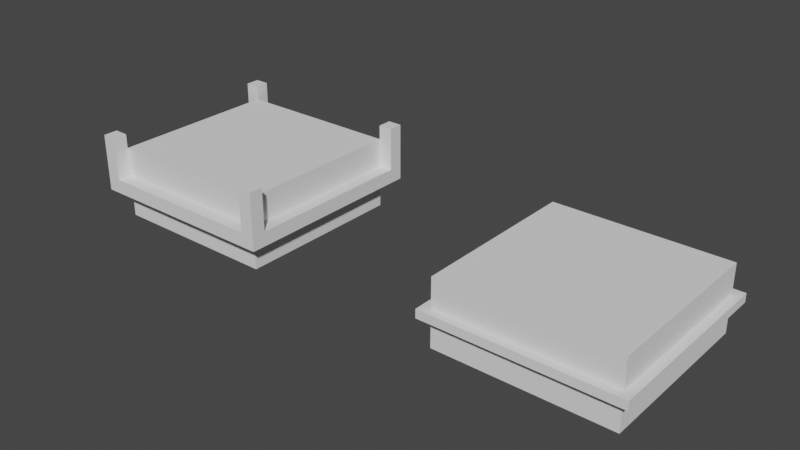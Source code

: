 # Source: Model_Test.blend  (saved by Blender 3.5.10; exported with 4.5.12 LTS)
import bpy
from mathutils import Matrix  # noqa: F401  (used for matrix-valued properties, if any)

bpy.ops.wm.read_factory_settings(use_empty=True)
scene = bpy.context.scene
scene.name = 'Scene'

# ---- collections
col_collection = bpy.data.collections.new('Collection'); scene.collection.children.link(col_collection)

# ---- world
world_world = bpy.data.worlds.new('World'); scene.world = world_world
world_world.use_nodes = True; world_world.node_tree.nodes.clear()
_N = world_world.node_tree.nodes; _L = world_world.node_tree.links
n0 = _N.new('ShaderNodeOutputWorld'); n0.name = 'World Output'; n0.location = (300, 300)
n1 = _N.new('ShaderNodeBackground'); n1.name = 'Background'; n1.location = (10, 300)
n1.inputs[0].default_value = (0.05088, 0.05088, 0.05088, 1.0)
_L.new(n1.outputs[0], n0.inputs[0])
n0.is_active_output = True
world_world.color = (0.05088, 0.05088, 0.05088)
world_world.use_sun_shadow = False
world_world.sun_shadow_jitter_overblur = 0.0

# ---- meshes
me_cube_001 = bpy.data.meshes.new('Cube.001')
me_cube_001.from_pydata([(-3.0, -3.0, 0.0), (-3.0, -3.0, 1.0), (-3.0, 3.0, 0.0), (-3.0, 3.0, 1.0), (3.0, -3.0, 0.0), (3.0, -3.0, 1.0), (3.0, 3.0, 0.0), (3.0, 3.0, 1.0), (-3.3, -3.3, 1.0), (-3.3, 3.3, 1.0), (3.3, -3.3, 1.0), (3.3, 3.3, 1.0), (-3.0, -3.0, 1.3), (-3.0, 3.0, 1.3), (3.0, -3.0, 1.3), (3.0, 3.0, 1.3), (-3.3, -3.3, 1.3), (-3.3, 3.3, 1.3), (3.3, 3.3, 1.3), (3.3, -3.3, 1.3), (-3.0, -3.0, 2.3), (-3.0, 3.0, 2.3), (3.0, 3.0, 2.3), (3.0, -3.0, 2.3)], [], [(0, 1, 3, 2), (2, 3, 7, 6), (6, 7, 5, 4), (4, 5, 1, 0), (2, 6, 4, 0), (5, 7, 11, 10), (7, 3, 9, 11), (1, 5, 10, 8), (3, 1, 8, 9), (9, 8, 16, 17), (12, 14, 23, 20), (8, 10, 19, 16), (11, 9, 17, 18), (10, 11, 18, 19), (12, 13, 17, 16), (13, 15, 18, 17), (15, 14, 19, 18), (14, 12, 16, 19), (22, 21, 20, 23), (15, 13, 21, 22), (14, 15, 22, 23), (13, 12, 20, 21)])
_uv = me_cube_001.uv_layers.new(name='UVMap')
_uv.uv.foreach_set('vector', [0.375, 0.0, 0.625, 0.0, 0.625, 0.25, 0.375, 0.25, 0.375, 0.25, 0.625, 0.25, 0.625, 0.5, 0.375, 0.5, 0.375, 0.5, 0.625, 0.5, 0.625, 0.75, 0.375, 0.75, 0.375, 0.75, 0.625, 0.75, 0.625, 1.0, 0.375, 1.0, 0.125, 0.5, 0.375, 0.5, 0.375, 0.75, 0.125, 0.75, 0.625, 0.75, 0.625, 0.5, 0.625, 0.5, 0.625, 0.75, 0.625, 0.5, 0.625, 0.25, 0.625, 0.25, 0.625, 0.5, 0.625, 1.0, 0.625, 0.75, 0.625, 0.75, 0.625, 1.0, 0.625, 0.25, 0.625, 0.0, 0.625, 0.0, 0.625, 0.25, 0.625, 0.25, 0.625, 0.0, 0.625, 0.0, 0.625, 0.25, 0.8636, 0.7386, 0.6364, 0.7386, 0.6364, 0.7386, 0.8636, 0.7386, 0.625, 1.0, 0.625, 0.75, 0.625, 0.75, 0.625, 1.0, 0.625, 0.5, 0.625, 0.25, 0.625, 0.25, 0.625, 0.5, 0.625, 0.75, 0.625, 0.5, 0.625, 0.5, 0.625, 0.75, 0.8636, 0.7386, 0.8636, 0.5114, 0.875, 0.5, 0.875, 0.75, 0.8636, 0.5114, 0.6364, 0.5114, 0.625, 0.5, 0.875, 0.5, 0.6364, 0.5114, 0.6364, 0.7386, 0.625, 0.75, 0.625, 0.5, 0.6364, 0.7386, 0.8636, 0.7386, 0.875, 0.75, 0.625, 0.75, 0.6364, 0.5114, 0.8636, 0.5114, 0.8636, 0.7386, 0.6364, 0.7386, 0.6364, 0.5114, 0.8636, 0.5114, 0.8636, 0.5114, 0.6364, 0.5114, 0.6364, 0.7386, 0.6364, 0.5114, 0.6364, 0.5114, 0.6364, 0.7386, 0.8636, 0.5114, 0.8636, 0.7386, 0.8636, 0.7386, 0.8636, 0.5114])
me_cube_001.update()
me_cube_002 = bpy.data.meshes.new('Cube.002')
me_cube_002.from_pydata([(-3.0, -3.0, 0.0), (-3.0, -3.0, 1.0), (-3.0, 3.0, 0.0), (-3.0, 3.0, 1.0), (3.0, -3.0, 0.0), (3.0, -3.0, 1.0), (3.0, 3.0, 0.0), (3.0, 3.0, 1.0), (-3.0, -3.0, 1.5), (-3.0, 3.0, 1.5), (3.0, -3.0, 1.5), (3.0, 3.0, 1.5), (-3.0, -3.0, 2.5), (-3.0, 3.0, 2.5), (3.0, -3.0, 2.5), (3.0, 3.0, 2.5)], [], [(0, 1, 3, 2), (2, 3, 7, 6), (6, 7, 5, 4), (4, 5, 1, 0), (2, 6, 4, 0), (10, 11, 15, 14), (15, 13, 12, 14), (9, 8, 12, 13), (8, 10, 14, 12), (11, 9, 13, 15)])
_uv = me_cube_002.uv_layers.new(name='UVMap')
_uv.uv.foreach_set('vector', [0.375, 0.0, 0.625, 0.0, 0.625, 0.25, 0.375, 0.25, 0.375, 0.25, 0.625, 0.25, 0.625, 0.5, 0.375, 0.5, 0.375, 0.5, 0.625, 0.5, 0.625, 0.75, 0.375, 0.75, 0.375, 0.75, 0.625, 0.75, 0.625, 1.0, 0.375, 1.0, 0.125, 0.5, 0.375, 0.5, 0.375, 0.75, 0.125, 0.75, 0.625, 0.75, 0.625, 0.5, 0.625, 0.5, 0.625, 0.75, 0.625, 0.5, 0.875, 0.5, 0.875, 0.75, 0.625, 0.75, 0.875, 0.5, 0.875, 0.75, 0.875, 0.75, 0.875, 0.5, 0.875, 0.75, 0.625, 0.75, 0.625, 0.75, 0.875, 0.75, 0.625, 0.5, 0.875, 0.5, 0.875, 0.5, 0.625, 0.5])
me_cube_002.update()
me_cube_003 = bpy.data.meshes.new('Cube.003')
me_cube_003.from_pydata([(-3.0, -3.0, 1.0), (-3.0, 3.0, 1.0), (3.0, -3.0, 1.0), (3.0, 3.0, 1.0), (-3.0, -3.001, 1.5), (3.5, -3.0, 2.5), (3.0, -3.0, 1.5), (3.0, 3.0, 1.5), (3.5, -3.0, 1.0), (3.5, 3.0, 1.0), (3.5, -3.0, 1.5), (3.5, 3.0, 1.5), (-3.5, -3.0, 1.0), (3.0, 3.0, 2.5), (-3.5, -3.0, 1.5), (3.0, -3.0, 2.5), (-3.0, -3.5, 1.0), (3.0, -3.5, 1.0), (-3.0, -3.5, 1.5), (3.0, -3.5, 1.5), (3.5, -3.5, 1.0), (3.5, -3.5, 1.5), (-3.5, -3.5, 1.0), (-3.5, -3.5, 1.5), (-3.0, 3.5, 1.0), (3.0, 3.5, 1.0), (-3.0, 3.5, 1.5), (3.0, 3.5, 1.5), (3.5, 3.5, 1.0), (3.5, 3.5, 1.5), (-3.5, 3.5, 1.0), (-3.5, 3.5, 1.5), (3.5, 5.96e-08, 1.5), (3.5, 0.3333, 1.5), (3.5, 0.6667, 1.5), (3.0, 2.0, 1.0), (3.5, 1.0, 1.5), (3.5, 1.333, 1.5), (3.5, 1.667, 1.5), (3.5, 2.0, 1.5), (3.5, 2.333, 1.5), (3.5, 2.667, 1.5), (3.5, -2.667, 1.0), (3.5, -2.333, 1.0), (3.5, -2.0, 1.0), (3.5, -1.667, 1.0), (3.5, -1.333, 1.0), (3.5, -1.0, 1.0), (3.5, -0.6667, 1.0), (3.5, -0.3333, 1.0), (3.0, 1.667, 1.0), (3.5, 5.96e-08, 1.0), (3.5, 0.3333, 1.0), (3.5, 0.6667, 1.0), (3.5, 1.0, 1.0), (3.5, 1.333, 1.0), (3.5, 1.667, 1.0), (3.5, 2.0, 1.0), (3.5, 2.333, 1.0), (3.5, 2.667, 1.0), (3.0, -2.667, 1.5), (3.0, -2.333, 1.5), (3.0, 2.667, 1.5), (3.0, -2.667, 1.0), (3.0, -2.333, 1.0), (3.0, 2.667, 1.0), (3.0, -2.0, 1.0), (3.0, -1.667, 1.0), (3.0, -1.333, 1.0), (3.0, -1.0, 1.0), (3.0, -0.6667, 1.0), (3.0, -0.3333, 1.0), (3.0, 5.96e-08, 1.0), (3.0, 0.3333, 1.0), (3.0, 0.6667, 1.0), (3.0, 1.0, 1.0), (3.0, 1.333, 1.0), (3.0, -2.0, 1.5), (3.0, -1.667, 1.5), (3.0, -1.333, 1.5), (3.0, 2.333, 1.0), (3.0, -1.0, 1.5), (3.0, -0.6667, 1.5), (3.0, -0.3333, 1.5), (3.0, 5.96e-08, 1.5), (3.0, 0.3333, 1.5), (3.0, 0.6667, 1.5), (3.0, 1.0, 1.5), (3.0, 1.333, 1.5), (3.0, 1.667, 1.5), (3.0, 2.0, 1.5), (3.0, 2.333, 1.5), (3.5, -0.3333, 1.5), (3.5, -0.6667, 1.5), (3.5, -1.0, 1.5), (3.5, -1.333, 1.5), (3.5, -1.667, 1.5), (3.5, -2.0, 1.5), (3.5, -2.333, 1.5), (3.5, -2.667, 1.5), (2.667, -3.0, 1.0), (2.333, -3.0, 1.0), (2.0, -3.0, 1.0), (1.667, -3.0, 1.0), (1.333, -3.0, 1.0), (1.0, -3.0, 1.0), (0.6667, -3.0, 1.0), (0.3333, -3.0, 1.0), (5.96e-08, -3.0, 1.0), (-0.3333, -3.0, 1.0), (-0.6667, -3.0, 1.0), (-1.0, -3.0, 1.0), (-1.333, -3.0, 1.0), (-1.667, -3.0, 1.0), (-2.0, -3.0, 1.0), (-2.333, -3.0, 1.0), (-2.667, -3.0, 1.0), (2.667, -3.0, 1.5), (2.333, -3.0, 1.5), (2.0, -3.0, 1.5), (1.667, -3.0, 1.5), (1.333, -3.0, 1.5), (1.0, -3.0, 1.5), (0.6667, -3.0, 1.5), (0.3333, -3.0, 1.5), (5.96e-08, -3.0, 1.5), (-0.3333, -3.0, 1.5), (-0.6667, -3.0, 1.5), (-1.0, -3.0, 1.5), (-1.333, -3.0, 1.5), (-1.667, -3.0, 1.5), (-2.0, -3.0, 1.5), (-2.333, -3.0, 1.5), (-2.667, -3.0, 1.5), (2.667, -3.5, 1.0), (2.333, -3.5, 1.0), (2.0, -3.5, 1.0), (1.667, -3.5, 1.0), (1.333, -3.5, 1.0), (1.0, -3.5, 1.0), (0.6667, -3.5, 1.0), (0.3333, -3.5, 1.0), (5.96e-08, -3.5, 1.0), (-0.3333, -3.5, 1.0), (-0.6667, -3.5, 1.0), (-1.0, -3.5, 1.0), (-1.333, -3.5, 1.0), (-1.667, -3.5, 1.0), (-2.0, -3.5, 1.0), (-2.333, -3.5, 1.0), (-2.667, -3.5, 1.0), (2.667, -3.5, 1.5), (2.333, -3.5, 1.5), (2.0, -3.5, 1.5), (1.667, -3.5, 1.5), (1.333, -3.5, 1.5), (1.0, -3.5, 1.5), (0.6667, -3.5, 1.5), (0.3333, -3.5, 1.5), (5.96e-08, -3.5, 1.5), (-0.3333, -3.5, 1.5), (-0.6667, -3.5, 1.5), (-1.0, -3.5, 1.5), (-1.333, -3.5, 1.5), (-1.667, -3.5, 1.5), (-2.0, -3.5, 1.5), (-2.333, -3.5, 1.5), (-2.667, -3.5, 1.5), (-3.0, -2.333, 1.0), (-3.0, -2.0, 1.0), (-3.0, -1.667, 1.0), (-3.0, -1.333, 1.0), (-3.0, -1.0, 1.0), (-3.0, -0.6667, 1.0), (-3.0, -0.3333, 1.0), (-3.0, -5.96e-08, 1.0), (-3.0, 0.3333, 1.0), (-3.0, 0.6667, 1.0), (-3.0, 1.0, 1.0), (-3.0, 1.333, 1.0), (-3.0, 1.667, 1.0), (-3.0, 2.0, 1.0), (-3.0, 2.333, 1.0), (-3.0, 2.667, 1.0), (-3.0, -3.001, 2.5), (-3.5, -2.333, 1.0), (-3.5, -2.0, 1.0), (-3.5, -1.667, 1.0), (-3.5, -1.333, 1.0), (-3.5, -1.0, 1.0), (-3.5, -0.6667, 1.0), (-3.5, -0.3333, 1.0), (-3.5, -5.96e-08, 1.0), (-3.5, 0.3333, 1.0), (-3.5, 0.6667, 1.0), (-3.5, 1.0, 1.0), (-3.5, 1.333, 1.0), (-3.5, 1.667, 1.0), (-3.5, 2.0, 1.0), (-3.5, 2.333, 1.0), (-3.5, 2.667, 1.0), (-3.5, 3.0, 1.0), (-3.0, -2.333, 1.5), (-3.0, -2.0, 1.5), (-3.0, -1.667, 1.5), (-3.0, -1.333, 1.5), (-3.0, -1.0, 1.5), (-3.0, -0.6667, 1.5), (-3.0, -0.3333, 1.5), (-3.0, -5.96e-08, 1.5), (-3.0, 0.3333, 1.5), (-3.0, 0.6667, 1.5), (-3.0, 1.0, 1.5), (-3.0, 1.333, 1.5), (-3.0, 1.667, 1.5), (-3.0, 2.0, 1.5), (-3.0, 2.333, 1.5), (-3.0, 2.667, 1.5), (-3.0, 3.0, 1.5), (-3.5, -2.333, 1.5), (-3.5, -2.0, 1.5), (-3.5, -1.667, 1.5), (-3.5, -1.333, 1.5), (-3.5, -1.0, 1.5), (-3.5, -0.6667, 1.5), (-3.5, -0.3333, 1.5), (-3.5, -5.96e-08, 1.5), (-3.5, 0.3333, 1.5), (-3.5, 0.6667, 1.5), (-3.5, 1.0, 1.5), (-3.5, 1.333, 1.5), (-3.5, 1.667, 1.5), (-3.5, 2.0, 1.5), (-3.5, 2.333, 1.5), (-3.5, 2.667, 1.5), (-3.5, 3.0, 1.5), (-2.667, 3.0, 1.0), (-2.333, 3.0, 1.0), (-2.0, 3.0, 1.0), (-1.667, 3.0, 1.0), (-1.333, 3.0, 1.0), (-1.0, 3.0, 1.0), (-0.6667, 3.0, 1.0), (-0.3333, 3.0, 1.0), (-5.96e-08, 3.0, 1.0), (0.3333, 3.0, 1.0), (0.6667, 3.0, 1.0), (1.0, 3.0, 1.0), (1.333, 3.0, 1.0), (1.667, 3.0, 1.0), (2.0, 3.0, 1.0), (2.333, 3.0, 1.0), (2.667, 3.0, 1.0), (-2.667, 3.0, 1.5), (-2.333, 3.0, 1.5), (-2.0, 3.0, 1.5), (-1.667, 3.0, 1.5), (-1.333, 3.0, 1.5), (-1.0, 3.0, 1.5), (-0.6667, 3.0, 1.5), (-0.3333, 3.0, 1.5), (-5.96e-08, 3.0, 1.5), (0.3333, 3.0, 1.5), (0.6667, 3.0, 1.5), (1.0, 3.0, 1.5), (1.333, 3.0, 1.5), (1.667, 3.0, 1.5), (2.0, 3.0, 1.5), (2.333, 3.0, 1.5), (2.667, 3.0, 1.5), (-2.667, 3.5, 1.0), (-2.333, 3.5, 1.0), (-2.0, 3.5, 1.0), (-1.667, 3.5, 1.0), (-1.333, 3.5, 1.0), (-1.0, 3.5, 1.0), (-0.6667, 3.5, 1.0), (-0.3333, 3.5, 1.0), (-5.96e-08, 3.5, 1.0), (0.3333, 3.5, 1.0), (0.6667, 3.5, 1.0), (1.0, 3.5, 1.0), (1.333, 3.5, 1.0), (1.667, 3.5, 1.0), (2.0, 3.5, 1.0), (2.333, 3.5, 1.0), (2.667, 3.5, 1.0), (-2.667, 3.5, 1.5), (-2.333, 3.5, 1.5), (-2.0, 3.5, 1.5), (-1.667, 3.5, 1.5), (-1.333, 3.5, 1.5), (-1.0, 3.5, 1.5), (-0.6667, 3.5, 1.5), (-0.3333, 3.5, 1.5), (-5.96e-08, 3.5, 1.5), (0.3333, 3.5, 1.5), (0.6667, 3.5, 1.5), (1.0, 3.5, 1.5), (1.333, 3.5, 1.5), (1.667, 3.5, 1.5), (2.0, 3.5, 1.5), (2.333, 3.5, 1.5), (2.667, 3.5, 1.5), (-3.0, -2.667, 1.0), (-3.5, -2.667, 1.0), (-3.0, -2.667, 1.5), (-3.5, -2.667, 1.5), (3.5, 3.0, 2.5), (-3.5, -3.0, 2.5), (-3.0, -3.5, 2.5), (3.0, -3.5, 2.5), (3.5, -3.5, 2.5), (-3.5, -3.5, 2.5), (-3.0, 3.5, 2.5), (3.0, 3.5, 2.5), (3.5, 3.5, 2.5), (-3.5, 3.5, 2.5), (-3.0, 3.0, 2.5), (-3.5, 3.0, 2.5), (3.5, -3.0, 3.0), (3.0, 3.0, 3.0), (3.0, -3.0, 3.0), (-3.0, -3.001, 3.0), (3.5, 3.0, 3.0), (-3.5, -3.0, 3.0), (-3.0, -3.5, 3.0), (3.0, -3.5, 3.0), (3.5, -3.5, 3.0), (-3.5, -3.5, 3.0), (-3.0, 3.5, 3.0), (3.0, 3.5, 3.0), (3.5, 3.5, 3.0), (-3.5, 3.5, 3.0), (-3.0, 3.0, 3.0), (-3.5, 3.0, 3.0)], [], [(65, 3, 9, 59), (9, 3, 25, 28), (133, 4, 18, 167), (269, 7, 27, 303), (59, 9, 11, 41), (14, 23, 313, 309), (1, 201, 30, 24), (60, 6, 10, 99), (47, 48, 93, 94), (46, 47, 94, 95), (14, 12, 22, 23), (45, 46, 95, 96), (134, 17, 19, 151), (19, 17, 20, 21), (16, 18, 23, 22), (26, 31, 317, 314), (100, 2, 17, 134), (2, 8, 20, 17), (12, 0, 16, 22), (8, 10, 21, 20), (26, 24, 30, 31), (270, 24, 26, 287), (25, 27, 29, 28), (6, 19, 311, 15), (11, 9, 28, 29), (201, 235, 31, 30), (23, 18, 310, 313), (236, 1, 24, 270), (305, 12, 14, 307), (44, 45, 96, 97), (43, 44, 97, 98), (42, 43, 98, 99), (8, 42, 99, 10), (61, 60, 99, 98), (77, 61, 98, 97), (78, 77, 97, 96), (79, 78, 96, 95), (81, 79, 95, 94), (82, 81, 94, 93), (83, 82, 93, 92), (84, 83, 92, 32), (85, 84, 32, 33), (86, 85, 33, 34), (87, 86, 34, 36), (88, 87, 36, 37), (89, 88, 37, 38), (90, 89, 38, 39), (91, 90, 39, 40), (62, 91, 40, 41), (7, 62, 41, 11), (304, 0, 12, 305), (313, 310, 326, 329), (48, 49, 92, 93), (49, 51, 32, 92), (51, 52, 33, 32), (52, 53, 34, 33), (53, 54, 36, 34), (54, 55, 37, 36), (55, 56, 38, 37), (56, 57, 39, 38), (57, 58, 40, 39), (58, 59, 41, 40), (2, 63, 42, 8), (63, 64, 43, 42), (64, 66, 44, 43), (66, 67, 45, 44), (67, 68, 46, 45), (68, 69, 47, 46), (69, 70, 48, 47), (70, 71, 49, 48), (71, 72, 51, 49), (72, 73, 52, 51), (73, 74, 53, 52), (74, 75, 54, 53), (75, 76, 55, 54), (76, 50, 56, 55), (50, 35, 57, 56), (35, 80, 58, 57), (80, 65, 59, 58), (0, 116, 150, 16), (116, 115, 149, 150), (115, 114, 148, 149), (114, 113, 147, 148), (113, 112, 146, 147), (112, 111, 145, 146), (111, 110, 144, 145), (110, 109, 143, 144), (109, 108, 142, 143), (108, 107, 141, 142), (107, 106, 140, 141), (106, 105, 139, 140), (105, 104, 138, 139), (104, 103, 137, 138), (103, 102, 136, 137), (102, 101, 135, 136), (101, 100, 134, 135), (16, 150, 167, 18), (150, 149, 166, 167), (149, 148, 165, 166), (148, 147, 164, 165), (147, 146, 163, 164), (146, 145, 162, 163), (145, 144, 161, 162), (144, 143, 160, 161), (143, 142, 159, 160), (142, 141, 158, 159), (141, 140, 157, 158), (140, 139, 156, 157), (139, 138, 155, 156), (138, 137, 154, 155), (137, 136, 153, 154), (136, 135, 152, 153), (135, 134, 151, 152), (6, 117, 151, 19), (117, 118, 152, 151), (118, 119, 153, 152), (119, 120, 154, 153), (120, 121, 155, 154), (121, 122, 156, 155), (122, 123, 157, 156), (123, 124, 158, 157), (124, 125, 159, 158), (125, 126, 160, 159), (126, 127, 161, 160), (127, 128, 162, 161), (128, 129, 163, 162), (129, 130, 164, 163), (130, 131, 165, 164), (131, 132, 166, 165), (132, 133, 167, 166), (306, 202, 219, 307), (202, 203, 220, 219), (203, 204, 221, 220), (204, 205, 222, 221), (205, 206, 223, 222), (206, 207, 224, 223), (207, 208, 225, 224), (208, 209, 226, 225), (209, 210, 227, 226), (210, 211, 228, 227), (211, 212, 229, 228), (212, 213, 230, 229), (213, 214, 231, 230), (214, 215, 232, 231), (215, 216, 233, 232), (216, 217, 234, 233), (217, 218, 235, 234), (318, 314, 330, 334), (1, 183, 200, 201), (183, 182, 199, 200), (182, 181, 198, 199), (181, 180, 197, 198), (180, 179, 196, 197), (179, 178, 195, 196), (178, 177, 194, 195), (177, 176, 193, 194), (176, 175, 192, 193), (175, 174, 191, 192), (174, 173, 190, 191), (173, 172, 189, 190), (172, 171, 188, 189), (171, 170, 187, 188), (170, 169, 186, 187), (169, 168, 185, 186), (314, 317, 333, 330), (201, 200, 234, 235), (200, 199, 233, 234), (199, 198, 232, 233), (198, 197, 231, 232), (197, 196, 230, 231), (196, 195, 229, 230), (195, 194, 228, 229), (194, 193, 227, 228), (193, 192, 226, 227), (192, 191, 225, 226), (191, 190, 224, 225), (190, 189, 223, 224), (189, 188, 222, 223), (188, 187, 221, 222), (187, 186, 220, 221), (186, 185, 219, 220), (3, 252, 286, 25), (252, 251, 285, 286), (251, 250, 284, 285), (250, 249, 283, 284), (249, 248, 282, 283), (248, 247, 281, 282), (247, 246, 280, 281), (246, 245, 279, 280), (245, 244, 278, 279), (244, 243, 277, 278), (243, 242, 276, 277), (242, 241, 275, 276), (241, 240, 274, 275), (240, 239, 273, 274), (239, 238, 272, 273), (238, 237, 271, 272), (237, 236, 270, 271), (25, 286, 303, 27), (286, 285, 302, 303), (285, 284, 301, 302), (284, 283, 300, 301), (283, 282, 299, 300), (282, 281, 298, 299), (281, 280, 297, 298), (280, 279, 296, 297), (279, 278, 295, 296), (278, 277, 294, 295), (277, 276, 293, 294), (276, 275, 292, 293), (275, 274, 291, 292), (274, 273, 290, 291), (273, 272, 289, 290), (272, 271, 288, 289), (271, 270, 287, 288), (218, 253, 287, 26), (253, 254, 288, 287), (254, 255, 289, 288), (255, 256, 290, 289), (256, 257, 291, 290), (257, 258, 292, 291), (258, 259, 293, 292), (259, 260, 294, 293), (260, 261, 295, 294), (261, 262, 296, 295), (262, 263, 297, 296), (263, 264, 298, 297), (264, 265, 299, 298), (265, 266, 300, 299), (266, 267, 301, 300), (267, 268, 302, 301), (268, 269, 303, 302), (4, 306, 307, 14), (168, 304, 305, 185), (185, 305, 307, 219), (319, 318, 334, 335), (21, 10, 5, 312), (27, 7, 13, 315), (18, 4, 184, 310), (10, 6, 15, 5), (7, 11, 308, 13), (19, 21, 312, 311), (235, 218, 318, 319), (218, 26, 314, 318), (4, 14, 309, 184), (29, 27, 315, 316), (31, 235, 319, 317), (11, 29, 316, 308), (335, 334, 330, 333), (323, 325, 329, 326), (320, 322, 327, 328), (321, 324, 332, 331), (316, 315, 331, 332), (13, 308, 324, 321), (310, 184, 323, 326), (317, 319, 335, 333), (308, 316, 332, 324), (311, 312, 328, 327), (184, 309, 325, 323), (309, 313, 329, 325), (5, 15, 322, 320), (312, 5, 320, 328), (15, 311, 327, 322), (315, 13, 321, 331)])
_uv = me_cube_003.uv_layers.new(name='UVMap')
_uv.uv.foreach_set('vector', [0.625, 0.5139, 0.625, 0.5, 0.625, 0.5, 0.625, 0.5139, 0.625, 0.5, 0.625, 0.5, 0.625, 0.5, 0.625, 0.5, 0.8611, 0.75, 0.875, 0.75, 0.875, 0.75, 0.8611, 0.75, 0.6389, 0.5, 0.625, 0.5, 0.625, 0.5, 0.6389, 0.5, 0.625, 0.5139, 0.625, 0.5, 0.625, 0.5, 0.625, 0.5139, 0.625, 0.0, 0.625, 0.0, 0.625, 0.0, 0.625, 0.0, 0.625, 0.25, 0.625, 0.25, 0.625, 0.25, 0.625, 0.25, 0.625, 0.7361, 0.625, 0.75, 0.625, 0.75, 0.625, 0.7361, 0.625, 0.6667, 0.625, 0.6528, 0.625, 0.6528, 0.625, 0.6667, 0.625, 0.6806, 0.625, 0.6667, 0.625, 0.6667, 0.625, 0.6806, 0.625, 0.0, 0.625, 0.0, 0.625, 0.0, 0.625, 0.0, 0.625, 0.6944, 0.625, 0.6806, 0.625, 0.6806, 0.625, 0.6944, 0.625, 0.7639, 0.625, 0.75, 0.625, 0.75, 0.625, 0.7639, 0.625, 0.75, 0.625, 0.75, 0.625, 0.75, 0.625, 0.75, 0.625, 1.0, 0.625, 1.0, 0.625, 1.0, 0.625, 1.0, 0.625, 0.25, 0.625, 0.25, 0.625, 0.25, 0.625, 0.25, 0.625, 0.7639, 0.625, 0.75, 0.625, 0.75, 0.625, 0.7639, 0.625, 0.75, 0.625, 0.75, 0.625, 0.75, 0.625, 0.75, 0.625, 0.0, 0.625, 0.0, 0.625, 0.0, 0.625, 0.0, 0.625, 0.75, 0.625, 0.75, 0.625, 0.75, 0.625, 0.75, 0.625, 0.25, 0.625, 0.25, 0.625, 0.25, 0.625, 0.25, 0.625, 0.2639, 0.625, 0.25, 0.625, 0.25, 0.625, 0.2639, 0.625, 0.5, 0.625, 0.5, 0.625, 0.5, 0.625, 0.5, 0.625, 0.75, 0.625, 0.75, 0.625, 0.75, 0.625, 0.75, 0.625, 0.5, 0.625, 0.5, 0.625, 0.5, 0.625, 0.5, 0.625, 0.25, 0.625, 0.25, 0.625, 0.25, 0.625, 0.25, 0.625, 1.0, 0.625, 1.0, 0.625, 1.0, 0.625, 1.0, 0.625, 0.2639, 0.625, 0.25, 0.625, 0.25, 0.625, 0.2639, 0.625, 0.01389, 0.625, 0.0, 0.625, 0.0, 0.625, 0.01389, 0.625, 0.7083, 0.625, 0.6944, 0.625, 0.6944, 0.625, 0.7083, 0.625, 0.7222, 0.625, 0.7083, 0.625, 0.7083, 0.625, 0.7222, 0.625, 0.7361, 0.625, 0.7222, 0.625, 0.7222, 0.625, 0.7361, 0.625, 0.75, 0.625, 0.7361, 0.625, 0.7361, 0.625, 0.75, 0.625, 0.7222, 0.625, 0.7361, 0.625, 0.7361, 0.625, 0.7222, 0.625, 0.7083, 0.625, 0.7222, 0.625, 0.7222, 0.625, 0.7083, 0.625, 0.6944, 0.625, 0.7083, 0.625, 0.7083, 0.625, 0.6944, 0.625, 0.6806, 0.625, 0.6944, 0.625, 0.6944, 0.625, 0.6806, 0.625, 0.6667, 0.625, 0.6806, 0.625, 0.6806, 0.625, 0.6667, 0.625, 0.6528, 0.625, 0.6667, 0.625, 0.6667, 0.625, 0.6528, 0.625, 0.6389, 0.625, 0.6528, 0.625, 0.6528, 0.625, 0.6389, 0.625, 0.625, 0.625, 0.6389, 0.625, 0.6389, 0.625, 0.625, 0.625, 0.6111, 0.625, 0.625, 0.625, 0.625, 0.625, 0.6111, 0.625, 0.5972, 0.625, 0.6111, 0.625, 0.6111, 0.625, 0.5972, 0.625, 0.5833, 0.625, 0.5972, 0.625, 0.5972, 0.625, 0.5833, 0.625, 0.5694, 0.625, 0.5833, 0.625, 0.5833, 0.625, 0.5694, 0.625, 0.5556, 0.625, 0.5694, 0.625, 0.5694, 0.625, 0.5556, 0.625, 0.5417, 0.625, 0.5556, 0.625, 0.5556, 0.625, 0.5417, 0.625, 0.5278, 0.625, 0.5417, 0.625, 0.5417, 0.625, 0.5278, 0.625, 0.5139, 0.625, 0.5278, 0.625, 0.5278, 0.625, 0.5139, 0.625, 0.5, 0.625, 0.5139, 0.625, 0.5139, 0.625, 0.5, 0.625, 0.01389, 0.625, 0.0, 0.625, 0.0, 0.625, 0.01389, 0.625, 1.0, 0.625, 1.0, 0.625, 1.0, 0.625, 1.0, 0.625, 0.6528, 0.625, 0.6389, 0.625, 0.6389, 0.625, 0.6528, 0.625, 0.6389, 0.625, 0.625, 0.625, 0.625, 0.625, 0.6389, 0.625, 0.625, 0.625, 0.6111, 0.625, 0.6111, 0.625, 0.625, 0.625, 0.6111, 0.625, 0.5972, 0.625, 0.5972, 0.625, 0.6111, 0.625, 0.5972, 0.625, 0.5833, 0.625, 0.5833, 0.625, 0.5972, 0.625, 0.5833, 0.625, 0.5694, 0.625, 0.5694, 0.625, 0.5833, 0.625, 0.5694, 0.625, 0.5556, 0.625, 0.5556, 0.625, 0.5694, 0.625, 0.5556, 0.625, 0.5417, 0.625, 0.5417, 0.625, 0.5556, 0.625, 0.5417, 0.625, 0.5278, 0.625, 0.5278, 0.625, 0.5417, 0.625, 0.5278, 0.625, 0.5139, 0.625, 0.5139, 0.625, 0.5278, 0.625, 0.75, 0.625, 0.7361, 0.625, 0.7361, 0.625, 0.75, 0.625, 0.7361, 0.625, 0.7222, 0.625, 0.7222, 0.625, 0.7361, 0.625, 0.7222, 0.625, 0.7083, 0.625, 0.7083, 0.625, 0.7222, 0.625, 0.7083, 0.625, 0.6944, 0.625, 0.6944, 0.625, 0.7083, 0.625, 0.6944, 0.625, 0.6806, 0.625, 0.6806, 0.625, 0.6944, 0.625, 0.6806, 0.625, 0.6667, 0.625, 0.6667, 0.625, 0.6806, 0.625, 0.6667, 0.625, 0.6528, 0.625, 0.6528, 0.625, 0.6667, 0.625, 0.6528, 0.625, 0.6389, 0.625, 0.6389, 0.625, 0.6528, 0.625, 0.6389, 0.625, 0.625, 0.625, 0.625, 0.625, 0.6389, 0.625, 0.625, 0.625, 0.6111, 0.625, 0.6111, 0.625, 0.625, 0.625, 0.6111, 0.625, 0.5972, 0.625, 0.5972, 0.625, 0.6111, 0.625, 0.5972, 0.625, 0.5833, 0.625, 0.5833, 0.625, 0.5972, 0.625, 0.5833, 0.625, 0.5694, 0.625, 0.5694, 0.625, 0.5833, 0.625, 0.5694, 0.625, 0.5556, 0.625, 0.5556, 0.625, 0.5694, 0.625, 0.5556, 0.625, 0.5417, 0.625, 0.5417, 0.625, 0.5556, 0.625, 0.5417, 0.625, 0.5278, 0.625, 0.5278, 0.625, 0.5417, 0.625, 0.5278, 0.625, 0.5139, 0.625, 0.5139, 0.625, 0.5278, 0.625, 1.0, 0.625, 0.9861, 0.625, 0.9861, 0.625, 1.0, 0.625, 0.9861, 0.625, 0.9722, 0.625, 0.9722, 0.625, 0.9861, 0.625, 0.9722, 0.625, 0.9583, 0.625, 0.9583, 0.625, 0.9722, 0.625, 0.9583, 0.625, 0.9444, 0.625, 0.9444, 0.625, 0.9583, 0.625, 0.9444, 0.625, 0.9306, 0.625, 0.9306, 0.625, 0.9444, 0.625, 0.9306, 0.625, 0.9167, 0.625, 0.9167, 0.625, 0.9306, 0.625, 0.9167, 0.625, 0.9028, 0.625, 0.9028, 0.625, 0.9167, 0.625, 0.9028, 0.625, 0.8889, 0.625, 0.8889, 0.625, 0.9028, 0.625, 0.8889, 0.625, 0.875, 0.625, 0.875, 0.625, 0.8889, 0.625, 0.875, 0.625, 0.8611, 0.625, 0.8611, 0.625, 0.875, 0.625, 0.8611, 0.625, 0.8472, 0.625, 0.8472, 0.625, 0.8611, 0.625, 0.8472, 0.625, 0.8333, 0.625, 0.8333, 0.625, 0.8472, 0.625, 0.8333, 0.625, 0.8194, 0.625, 0.8194, 0.625, 0.8333, 0.625, 0.8194, 0.625, 0.8056, 0.625, 0.8056, 0.625, 0.8194, 0.625, 0.8056, 0.625, 0.7917, 0.625, 0.7917, 0.625, 0.8056, 0.625, 0.7917, 0.625, 0.7778, 0.625, 0.7778, 0.625, 0.7917, 0.625, 0.7778, 0.625, 0.7639, 0.625, 0.7639, 0.625, 0.7778, 0.625, 1.0, 0.625, 0.9861, 0.625, 0.9861, 0.625, 1.0, 0.625, 0.9861, 0.625, 0.9722, 0.625, 0.9722, 0.625, 0.9861, 0.625, 0.9722, 0.625, 0.9583, 0.625, 0.9583, 0.625, 0.9722, 0.625, 0.9583, 0.625, 0.9444, 0.625, 0.9444, 0.625, 0.9583, 0.625, 0.9444, 0.625, 0.9306, 0.625, 0.9306, 0.625, 0.9444, 0.625, 0.9306, 0.625, 0.9167, 0.625, 0.9167, 0.625, 0.9306, 0.625, 0.9167, 0.625, 0.9028, 0.625, 0.9028, 0.625, 0.9167, 0.625, 0.9028, 0.625, 0.8889, 0.625, 0.8889, 0.625, 0.9028, 0.625, 0.8889, 0.625, 0.875, 0.625, 0.875, 0.625, 0.8889, 0.625, 0.875, 0.625, 0.8611, 0.625, 0.8611, 0.625, 0.875, 0.625, 0.8611, 0.625, 0.8472, 0.625, 0.8472, 0.625, 0.8611, 0.625, 0.8472, 0.625, 0.8333, 0.625, 0.8333, 0.625, 0.8472, 0.625, 0.8333, 0.625, 0.8194, 0.625, 0.8194, 0.625, 0.8333, 0.625, 0.8194, 0.625, 0.8056, 0.625, 0.8056, 0.625, 0.8194, 0.625, 0.8056, 0.625, 0.7917, 0.625, 0.7917, 0.625, 0.8056, 0.625, 0.7917, 0.625, 0.7778, 0.625, 0.7778, 0.625, 0.7917, 0.625, 0.7778, 0.625, 0.7639, 0.625, 0.7639, 0.625, 0.7778, 0.625, 0.75, 0.6389, 0.75, 0.6389, 0.75, 0.625, 0.75, 0.6389, 0.75, 0.6528, 0.75, 0.6528, 0.75, 0.6389, 0.75, 0.6528, 0.75, 0.6667, 0.75, 0.6667, 0.75, 0.6528, 0.75, 0.6667, 0.75, 0.6806, 0.75, 0.6806, 0.75, 0.6667, 0.75, 0.6806, 0.75, 0.6944, 0.75, 0.6944, 0.75, 0.6806, 0.75, 0.6944, 0.75, 0.7083, 0.75, 0.7083, 0.75, 0.6944, 0.75, 0.7083, 0.75, 0.7222, 0.75, 0.7222, 0.75, 0.7083, 0.75, 0.7222, 0.75, 0.7361, 0.75, 0.7361, 0.75, 0.7222, 0.75, 0.7361, 0.75, 0.75, 0.75, 0.75, 0.75, 0.7361, 0.75, 0.75, 0.75, 0.7639, 0.75, 0.7639, 0.75, 0.75, 0.75, 0.7639, 0.75, 0.7778, 0.75, 0.7778, 0.75, 0.7639, 0.75, 0.7778, 0.75, 0.7917, 0.75, 0.7917, 0.75, 0.7778, 0.75, 0.7917, 0.75, 0.8056, 0.75, 0.8056, 0.75, 0.7917, 0.75, 0.8056, 0.75, 0.8194, 0.75, 0.8194, 0.75, 0.8056, 0.75, 0.8194, 0.75, 0.8333, 0.75, 0.8333, 0.75, 0.8194, 0.75, 0.8333, 0.75, 0.8472, 0.75, 0.8472, 0.75, 0.8333, 0.75, 0.8472, 0.75, 0.8611, 0.75, 0.8611, 0.75, 0.8472, 0.75, 0.875, 0.7361, 0.875, 0.7222, 0.875, 0.7222, 0.875, 0.7361, 0.875, 0.7222, 0.875, 0.7083, 0.875, 0.7083, 0.875, 0.7222, 0.875, 0.7083, 0.875, 0.6944, 0.875, 0.6944, 0.875, 0.7083, 0.875, 0.6944, 0.875, 0.6806, 0.875, 0.6806, 0.875, 0.6944, 0.875, 0.6806, 0.875, 0.6667, 0.875, 0.6667, 0.875, 0.6806, 0.875, 0.6667, 0.875, 0.6528, 0.875, 0.6528, 0.875, 0.6667, 0.875, 0.6528, 0.875, 0.6389, 0.875, 0.6389, 0.875, 0.6528, 0.875, 0.6389, 0.875, 0.625, 0.875, 0.625, 0.875, 0.6389, 0.875, 0.625, 0.875, 0.6111, 0.875, 0.6111, 0.875, 0.625, 0.875, 0.6111, 0.875, 0.5972, 0.875, 0.5972, 0.875, 0.6111, 0.875, 0.5972, 0.875, 0.5833, 0.875, 0.5833, 0.875, 0.5972, 0.875, 0.5833, 0.875, 0.5694, 0.875, 0.5694, 0.875, 0.5833, 0.875, 0.5694, 0.875, 0.5556, 0.875, 0.5556, 0.875, 0.5694, 0.875, 0.5556, 0.875, 0.5417, 0.875, 0.5417, 0.875, 0.5556, 0.875, 0.5417, 0.875, 0.5278, 0.875, 0.5278, 0.875, 0.5417, 0.875, 0.5278, 0.875, 0.5139, 0.875, 0.5139, 0.875, 0.5278, 0.875, 0.5139, 0.875, 0.5, 0.875, 0.5, 0.875, 0.5139, 0.875, 0.5, 0.875, 0.5, 0.875, 0.5, 0.875, 0.5, 0.625, 0.25, 0.625, 0.2361, 0.625, 0.2361, 0.625, 0.25, 0.625, 0.2361, 0.625, 0.2222, 0.625, 0.2222, 0.625, 0.2361, 0.625, 0.2222, 0.625, 0.2083, 0.625, 0.2083, 0.625, 0.2222, 0.625, 0.2083, 0.625, 0.1944, 0.625, 0.1944, 0.625, 0.2083, 0.625, 0.1944, 0.625, 0.1806, 0.625, 0.1806, 0.625, 0.1944, 0.625, 0.1806, 0.625, 0.1667, 0.625, 0.1667, 0.625, 0.1806, 0.625, 0.1667, 0.625, 0.1528, 0.625, 0.1528, 0.625, 0.1667, 0.625, 0.1528, 0.625, 0.1389, 0.625, 0.1389, 0.625, 0.1528, 0.625, 0.1389, 0.625, 0.125, 0.625, 0.125, 0.625, 0.1389, 0.625, 0.125, 0.625, 0.1111, 0.625, 0.1111, 0.625, 0.125, 0.625, 0.1111, 0.625, 0.09722, 0.625, 0.09722, 0.625, 0.1111, 0.625, 0.09722, 0.625, 0.08333, 0.625, 0.08333, 0.625, 0.09722, 0.625, 0.08333, 0.625, 0.06944, 0.625, 0.06944, 0.625, 0.08333, 0.625, 0.06944, 0.625, 0.05556, 0.625, 0.05556, 0.625, 0.06944, 0.625, 0.05556, 0.625, 0.04167, 0.625, 0.04167, 0.625, 0.05556, 0.625, 0.04167, 0.625, 0.02778, 0.625, 0.02778, 0.625, 0.04167, 0.625, 0.25, 0.625, 0.25, 0.625, 0.25, 0.625, 0.25, 0.625, 0.25, 0.625, 0.2361, 0.625, 0.2361, 0.625, 0.25, 0.625, 0.2361, 0.625, 0.2222, 0.625, 0.2222, 0.625, 0.2361, 0.625, 0.2222, 0.625, 0.2083, 0.625, 0.2083, 0.625, 0.2222, 0.625, 0.2083, 0.625, 0.1944, 0.625, 0.1944, 0.625, 0.2083, 0.625, 0.1944, 0.625, 0.1806, 0.625, 0.1806, 0.625, 0.1944, 0.625, 0.1806, 0.625, 0.1667, 0.625, 0.1667, 0.625, 0.1806, 0.625, 0.1667, 0.625, 0.1528, 0.625, 0.1528, 0.625, 0.1667, 0.625, 0.1528, 0.625, 0.1389, 0.625, 0.1389, 0.625, 0.1528, 0.625, 0.1389, 0.625, 0.125, 0.625, 0.125, 0.625, 0.1389, 0.625, 0.125, 0.625, 0.1111, 0.625, 0.1111, 0.625, 0.125, 0.625, 0.1111, 0.625, 0.09722, 0.625, 0.09722, 0.625, 0.1111, 0.625, 0.09722, 0.625, 0.08333, 0.625, 0.08333, 0.625, 0.09722, 0.625, 0.08333, 0.625, 0.06944, 0.625, 0.06944, 0.625, 0.08333, 0.625, 0.06944, 0.625, 0.05556, 0.625, 0.05556, 0.625, 0.06944, 0.625, 0.05556, 0.625, 0.04167, 0.625, 0.04167, 0.625, 0.05556, 0.625, 0.04167, 0.625, 0.02778, 0.625, 0.02778, 0.625, 0.04167, 0.625, 0.5, 0.625, 0.4861, 0.625, 0.4861, 0.625, 0.5, 0.625, 0.4861, 0.625, 0.4722, 0.625, 0.4722, 0.625, 0.4861, 0.625, 0.4722, 0.625, 0.4583, 0.625, 0.4583, 0.625, 0.4722, 0.625, 0.4583, 0.625, 0.4444, 0.625, 0.4444, 0.625, 0.4583, 0.625, 0.4444, 0.625, 0.4306, 0.625, 0.4306, 0.625, 0.4444, 0.625, 0.4306, 0.625, 0.4167, 0.625, 0.4167, 0.625, 0.4306, 0.625, 0.4167, 0.625, 0.4028, 0.625, 0.4028, 0.625, 0.4167, 0.625, 0.4028, 0.625, 0.3889, 0.625, 0.3889, 0.625, 0.4028, 0.625, 0.3889, 0.625, 0.375, 0.625, 0.375, 0.625, 0.3889, 0.625, 0.375, 0.625, 0.3611, 0.625, 0.3611, 0.625, 0.375, 0.625, 0.3611, 0.625, 0.3472, 0.625, 0.3472, 0.625, 0.3611, 0.625, 0.3472, 0.625, 0.3333, 0.625, 0.3333, 0.625, 0.3472, 0.625, 0.3333, 0.625, 0.3194, 0.625, 0.3194, 0.625, 0.3333, 0.625, 0.3194, 0.625, 0.3056, 0.625, 0.3056, 0.625, 0.3194, 0.625, 0.3056, 0.625, 0.2917, 0.625, 0.2917, 0.625, 0.3056, 0.625, 0.2917, 0.625, 0.2778, 0.625, 0.2778, 0.625, 0.2917, 0.625, 0.2778, 0.625, 0.2639, 0.625, 0.2639, 0.625, 0.2778, 0.625, 0.5, 0.625, 0.4861, 0.625, 0.4861, 0.625, 0.5, 0.625, 0.4861, 0.625, 0.4722, 0.625, 0.4722, 0.625, 0.4861, 0.625, 0.4722, 0.625, 0.4583, 0.625, 0.4583, 0.625, 0.4722, 0.625, 0.4583, 0.625, 0.4444, 0.625, 0.4444, 0.625, 0.4583, 0.625, 0.4444, 0.625, 0.4306, 0.625, 0.4306, 0.625, 0.4444, 0.625, 0.4306, 0.625, 0.4167, 0.625, 0.4167, 0.625, 0.4306, 0.625, 0.4167, 0.625, 0.4028, 0.625, 0.4028, 0.625, 0.4167, 0.625, 0.4028, 0.625, 0.3889, 0.625, 0.3889, 0.625, 0.4028, 0.625, 0.3889, 0.625, 0.375, 0.625, 0.375, 0.625, 0.3889, 0.625, 0.375, 0.625, 0.3611, 0.625, 0.3611, 0.625, 0.375, 0.625, 0.3611, 0.625, 0.3472, 0.625, 0.3472, 0.625, 0.3611, 0.625, 0.3472, 0.625, 0.3333, 0.625, 0.3333, 0.625, 0.3472, 0.625, 0.3333, 0.625, 0.3194, 0.625, 0.3194, 0.625, 0.3333, 0.625, 0.3194, 0.625, 0.3056, 0.625, 0.3056, 0.625, 0.3194, 0.625, 0.3056, 0.625, 0.2917, 0.625, 0.2917, 0.625, 0.3056, 0.625, 0.2917, 0.625, 0.2778, 0.625, 0.2778, 0.625, 0.2917, 0.625, 0.2778, 0.625, 0.2639, 0.625, 0.2639, 0.625, 0.2778, 0.875, 0.5, 0.8611, 0.5, 0.8611, 0.5, 0.875, 0.5, 0.8611, 0.5, 0.8472, 0.5, 0.8472, 0.5, 0.8611, 0.5, 0.8472, 0.5, 0.8333, 0.5, 0.8333, 0.5, 0.8472, 0.5, 0.8333, 0.5, 0.8194, 0.5, 0.8194, 0.5, 0.8333, 0.5, 0.8194, 0.5, 0.8056, 0.5, 0.8056, 0.5, 0.8194, 0.5, 0.8056, 0.5, 0.7917, 0.5, 0.7917, 0.5, 0.8056, 0.5, 0.7917, 0.5, 0.7778, 0.5, 0.7778, 0.5, 0.7917, 0.5, 0.7778, 0.5, 0.7639, 0.5, 0.7639, 0.5, 0.7778, 0.5, 0.7639, 0.5, 0.75, 0.5, 0.75, 0.5, 0.7639, 0.5, 0.75, 0.5, 0.7361, 0.5, 0.7361, 0.5, 0.75, 0.5, 0.7361, 0.5, 0.7222, 0.5, 0.7222, 0.5, 0.7361, 0.5, 0.7222, 0.5, 0.7083, 0.5, 0.7083, 0.5, 0.7222, 0.5, 0.7083, 0.5, 0.6944, 0.5, 0.6944, 0.5, 0.7083, 0.5, 0.6944, 0.5, 0.6806, 0.5, 0.6806, 0.5, 0.6944, 0.5, 0.6806, 0.5, 0.6667, 0.5, 0.6667, 0.5, 0.6806, 0.5, 0.6667, 0.5, 0.6528, 0.5, 0.6528, 0.5, 0.6667, 0.5, 0.6528, 0.5, 0.6389, 0.5, 0.6389, 0.5, 0.6528, 0.5, 0.875, 0.75, 0.875, 0.7361, 0.875, 0.7361, 0.875, 0.75, 0.625, 0.02778, 0.625, 0.01389, 0.625, 0.01389, 0.625, 0.02778, 0.625, 0.02778, 0.625, 0.01389, 0.625, 0.01389, 0.625, 0.02778, 0.875, 0.5, 0.875, 0.5, 0.875, 0.5, 0.875, 0.5, 0.625, 0.75, 0.625, 0.75, 0.625, 0.75, 0.625, 0.75, 0.625, 0.5, 0.625, 0.5, 0.625, 0.5, 0.625, 0.5, 0.875, 0.75, 0.875, 0.75, 0.875, 0.75, 0.875, 0.75, 0.625, 0.75, 0.625, 0.75, 0.625, 0.75, 0.625, 0.75, 0.625, 0.5, 0.625, 0.5, 0.625, 0.5, 0.625, 0.5, 0.625, 0.75, 0.625, 0.75, 0.625, 0.75, 0.625, 0.75, 0.875, 0.5, 0.875, 0.5, 0.875, 0.5, 0.875, 0.5, 0.875, 0.5, 0.875, 0.5, 0.875, 0.5, 0.875, 0.5, 0.875, 0.75, 0.875, 0.75, 0.875, 0.75, 0.875, 0.75, 0.625, 0.5, 0.625, 0.5, 0.625, 0.5, 0.625, 0.5, 0.625, 0.25, 0.625, 0.25, 0.625, 0.25, 0.625, 0.25, 0.625, 0.5, 0.625, 0.5, 0.625, 0.5, 0.625, 0.5, 0.875, 0.5, 0.875, 0.5, 0.875, 0.5, 0.875, 0.5, 0.875, 0.75, 0.875, 0.75, 0.875, 0.75, 0.875, 0.75, 0.625, 0.75, 0.625, 0.75, 0.625, 0.75, 0.625, 0.75, 0.625, 0.5, 0.625, 0.5, 0.625, 0.5, 0.625, 0.5, 0.625, 0.5, 0.625, 0.5, 0.625, 0.5, 0.625, 0.5, 0.625, 0.5, 0.625, 0.5, 0.625, 0.5, 0.625, 0.5, 0.875, 0.75, 0.875, 0.75, 0.875, 0.75, 0.875, 0.75, 0.625, 0.25, 0.625, 0.25, 0.625, 0.25, 0.625, 0.25, 0.625, 0.5, 0.625, 0.5, 0.625, 0.5, 0.625, 0.5, 0.625, 0.75, 0.625, 0.75, 0.625, 0.75, 0.625, 0.75, 0.875, 0.75, 0.875, 0.75, 0.875, 0.75, 0.875, 0.75, 0.625, 0.0, 0.625, 0.0, 0.625, 0.0, 0.625, 0.0, 0.625, 0.75, 0.625, 0.75, 0.625, 0.75, 0.625, 0.75, 0.625, 0.75, 0.625, 0.75, 0.625, 0.75, 0.625, 0.75, 0.625, 0.75, 0.625, 0.75, 0.625, 0.75, 0.625, 0.75, 0.625, 0.5, 0.625, 0.5, 0.625, 0.5, 0.625, 0.5])
me_cube_003.update()

# ---- objects
ob_cube = bpy.data.objects.new('Cube', me_cube_001)
ob_cube_001 = bpy.data.objects.new('Cube.001', me_cube_002)
ob_cube_002 = bpy.data.objects.new('Cube.002', me_cube_003)

# ---- transforms, parenting, visibility, modifiers, constraints
ob_cube.location = (13.0, 0.0, 0.0)
ob_cube_001.location = (0.0, 0.0, 0.0)
ob_cube_002.location = (0.0, 0.0, 0.0)

# ---- collection membership
col_collection.objects.link(ob_cube)
col_collection.objects.link(ob_cube_001)
col_collection.objects.link(ob_cube_002)

# ---- scene / render settings (as saved in the file)
scene.frame_start = 1; scene.frame_end = 250; scene.frame_set(1)
scene.render.engine = 'BLENDER_EEVEE_NEXT'
scene.cycles.sampling_pattern = 'TABULATED_SOBOL'
scene.view_settings.view_transform = 'Filmic'
bpy.context.view_layer.update()

# ---- added for rendering (the .blend has no active camera and no usable light): camera, sun
cam_auto = bpy.data.cameras.new('AutoCamera')
cam_auto.lens = 50.0
cam_auto.sensor_width = 36.0
cam_auto.clip_end = 1000.0
ob_auto_camera = bpy.data.objects.new('AutoCamera', cam_auto)
scene.collection.objects.link(ob_auto_camera)
ob_auto_camera.location = (26.0295, -23.5546, 17.2031)
ob_auto_camera.rotation_euler = (1.09748, -7.21219e-08, 0.694738)
scene.camera = ob_auto_camera
light_auto_sun = bpy.data.lights.new('AutoSun', 'SUN')
light_auto_sun.energy = 3.0
light_auto_sun.angle = 0.0523599
ob_auto_sun = bpy.data.objects.new('AutoSun', light_auto_sun)
scene.collection.objects.link(ob_auto_sun)
ob_auto_sun.rotation_euler = (0.872665, 0.174533, 0.523599)
bpy.context.view_layer.update()
